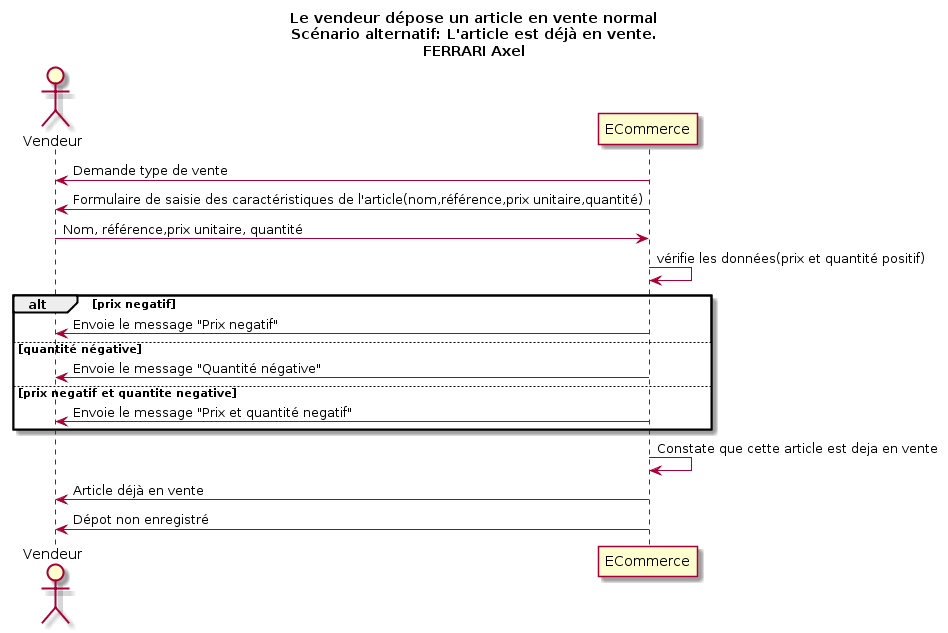

The diagram above was rendered by PlantUML. Its source (embedded in the PNG):
@startuml
Title Le vendeur dépose un article en vente normal\nScénario alternatif: L'article est déjà en vente.\nFERRARI Axel
Actor Vendeur as v
participant ECommerce as a


v <- a : Demande type de vente
v <- a : Formulaire de saisie des caractéristiques de l'article(nom,référence,prix unitaire,quantité)
v -> a : Nom, référence,prix unitaire, quantité

a -> a : vérifie les données(prix et quantité positif)
alt prix negatif 
	v <- a : Envoie le message "Prix negatif"
else quantité négative
	v <- a : Envoie le message "Quantité négative"
else prix negatif et quantite negative
	v <- a : Envoie le message "Prix et quantité negatif"
end 
a -> a : Constate que cette article est deja en vente
v <- a : Article déjà en vente
v <- a : Dépot non enregistré
@enduml